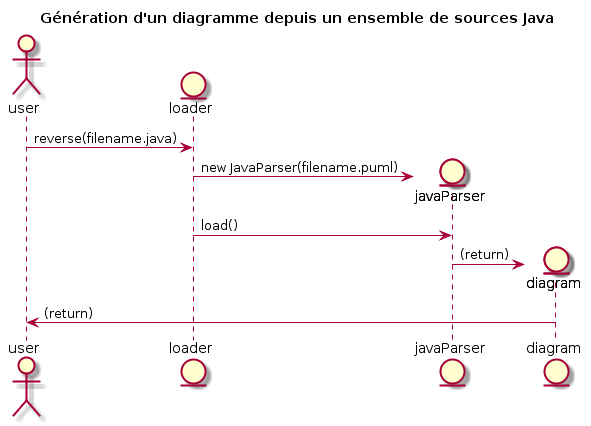

The diagram above was rendered by PlantUML. Its source (embedded in the PNG):
@startuml

title Génération d'un diagramme depuis un ensemble de sources Java
actor user
entity loader

user -> loader : reverse(filename.java)
create entity javaParser
loader -> javaParser : new JavaParser(filename.puml)
loader -> javaParser : load()
create entity diagram
javaParser -> diagram : (return)
diagram -> user : (return)

@enduml